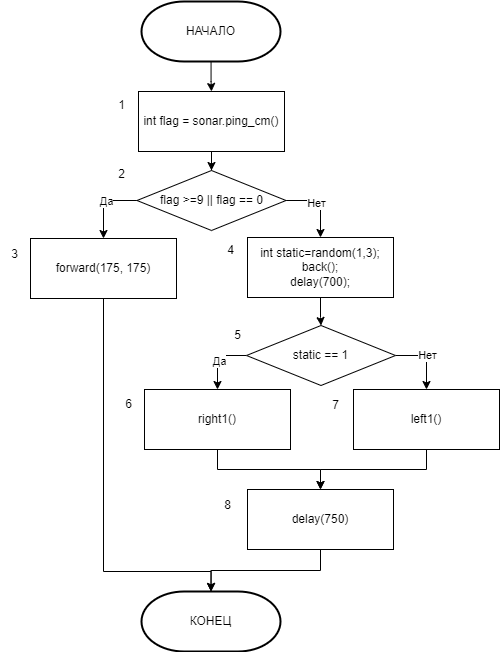

The diagram above was exported from draw.io. Its source (the exported page's mxGraphModel, read from the mxfile embedded in the PNG):
<mxGraphModel dx="1167" dy="690" grid="1" gridSize="10" guides="1" tooltips="1" connect="1" arrows="1" fold="1" page="1" pageScale="1" pageWidth="827" pageHeight="1169" math="0" shadow="0">
  <root>
    <mxCell id="0" />
    <mxCell id="1" parent="0" />
    <mxCell id="U5X1tS6e4kcYNxZgPMdy-27" value="" style="edgeStyle=orthogonalEdgeStyle;rounded=0;orthogonalLoop=1;jettySize=auto;html=1;" parent="1" source="U5X1tS6e4kcYNxZgPMdy-1" target="U5X1tS6e4kcYNxZgPMdy-2" edge="1">
      <mxGeometry relative="1" as="geometry" />
    </mxCell>
    <mxCell id="U5X1tS6e4kcYNxZgPMdy-1" value="НАЧАЛО" style="strokeWidth=2;html=1;shape=mxgraph.flowchart.terminator;whiteSpace=wrap;" parent="1" vertex="1">
      <mxGeometry x="344" y="10" width="139" height="60" as="geometry" />
    </mxCell>
    <mxCell id="_vsi_5xujWwPsPFLB1EE-2" value="" style="edgeStyle=orthogonalEdgeStyle;rounded=0;orthogonalLoop=1;jettySize=auto;html=1;" edge="1" parent="1" source="U5X1tS6e4kcYNxZgPMdy-2" target="U5X1tS6e4kcYNxZgPMdy-28">
      <mxGeometry relative="1" as="geometry" />
    </mxCell>
    <mxCell id="U5X1tS6e4kcYNxZgPMdy-2" value="int flag = sonar.ping_cm()" style="rounded=0;whiteSpace=wrap;html=1;" parent="1" vertex="1">
      <mxGeometry x="341" y="100" width="146" height="60" as="geometry" />
    </mxCell>
    <mxCell id="U5X1tS6e4kcYNxZgPMdy-25" value="КОНЕЦ" style="strokeWidth=2;html=1;shape=mxgraph.flowchart.terminator;whiteSpace=wrap;" parent="1" vertex="1">
      <mxGeometry x="344" y="600" width="139" height="60" as="geometry" />
    </mxCell>
    <mxCell id="_vsi_5xujWwPsPFLB1EE-4" style="edgeStyle=orthogonalEdgeStyle;rounded=0;orthogonalLoop=1;jettySize=auto;html=1;exitX=0;exitY=0.5;exitDx=0;exitDy=0;entryX=0.5;entryY=0;entryDx=0;entryDy=0;" edge="1" parent="1" source="U5X1tS6e4kcYNxZgPMdy-28" target="U5X1tS6e4kcYNxZgPMdy-29">
      <mxGeometry relative="1" as="geometry" />
    </mxCell>
    <mxCell id="_vsi_5xujWwPsPFLB1EE-7" value="Да" style="edgeLabel;html=1;align=center;verticalAlign=middle;resizable=0;points=[];" vertex="1" connectable="0" parent="_vsi_5xujWwPsPFLB1EE-4">
      <mxGeometry x="-0.141" relative="1" as="geometry">
        <mxPoint as="offset" />
      </mxGeometry>
    </mxCell>
    <mxCell id="_vsi_5xujWwPsPFLB1EE-6" style="edgeStyle=orthogonalEdgeStyle;rounded=0;orthogonalLoop=1;jettySize=auto;html=1;exitX=1;exitY=0.5;exitDx=0;exitDy=0;" edge="1" parent="1" source="U5X1tS6e4kcYNxZgPMdy-28" target="_vsi_5xujWwPsPFLB1EE-5">
      <mxGeometry relative="1" as="geometry" />
    </mxCell>
    <mxCell id="_vsi_5xujWwPsPFLB1EE-8" value="Нет" style="edgeLabel;html=1;align=center;verticalAlign=middle;resizable=0;points=[];" vertex="1" connectable="0" parent="_vsi_5xujWwPsPFLB1EE-6">
      <mxGeometry x="-0.1626" y="-2" relative="1" as="geometry">
        <mxPoint as="offset" />
      </mxGeometry>
    </mxCell>
    <mxCell id="U5X1tS6e4kcYNxZgPMdy-28" value="flag &amp;gt;=9 || flag == 0" style="rhombus;whiteSpace=wrap;html=1;" parent="1" vertex="1">
      <mxGeometry x="339.5" y="179" width="149" height="60" as="geometry" />
    </mxCell>
    <mxCell id="U5X1tS6e4kcYNxZgPMdy-29" value="forward(175, 175)" style="rounded=0;whiteSpace=wrap;html=1;" parent="1" vertex="1">
      <mxGeometry x="233" y="247" width="146" height="60" as="geometry" />
    </mxCell>
    <mxCell id="_vsi_5xujWwPsPFLB1EE-11" value="" style="edgeStyle=orthogonalEdgeStyle;rounded=0;orthogonalLoop=1;jettySize=auto;html=1;" edge="1" parent="1" source="_vsi_5xujWwPsPFLB1EE-5" target="_vsi_5xujWwPsPFLB1EE-10">
      <mxGeometry relative="1" as="geometry" />
    </mxCell>
    <mxCell id="_vsi_5xujWwPsPFLB1EE-5" value="int static=random(1,3);&lt;div&gt;back();&lt;/div&gt;&lt;div&gt;delay(700);&lt;/div&gt;" style="rounded=0;whiteSpace=wrap;html=1;" vertex="1" parent="1">
      <mxGeometry x="450" y="246" width="146" height="60" as="geometry" />
    </mxCell>
    <mxCell id="_vsi_5xujWwPsPFLB1EE-13" style="edgeStyle=orthogonalEdgeStyle;rounded=0;orthogonalLoop=1;jettySize=auto;html=1;exitX=0;exitY=0.5;exitDx=0;exitDy=0;entryX=0.5;entryY=0;entryDx=0;entryDy=0;" edge="1" parent="1" source="_vsi_5xujWwPsPFLB1EE-10" target="_vsi_5xujWwPsPFLB1EE-12">
      <mxGeometry relative="1" as="geometry" />
    </mxCell>
    <mxCell id="_vsi_5xujWwPsPFLB1EE-21" value="Да" style="edgeLabel;html=1;align=center;verticalAlign=middle;resizable=0;points=[];" vertex="1" connectable="0" parent="_vsi_5xujWwPsPFLB1EE-13">
      <mxGeometry x="0.0769" y="1" relative="1" as="geometry">
        <mxPoint as="offset" />
      </mxGeometry>
    </mxCell>
    <mxCell id="_vsi_5xujWwPsPFLB1EE-15" style="edgeStyle=orthogonalEdgeStyle;rounded=0;orthogonalLoop=1;jettySize=auto;html=1;exitX=1;exitY=0.5;exitDx=0;exitDy=0;" edge="1" parent="1" source="_vsi_5xujWwPsPFLB1EE-10" target="_vsi_5xujWwPsPFLB1EE-14">
      <mxGeometry relative="1" as="geometry" />
    </mxCell>
    <mxCell id="_vsi_5xujWwPsPFLB1EE-22" value="Нет" style="edgeLabel;html=1;align=center;verticalAlign=middle;resizable=0;points=[];" vertex="1" connectable="0" parent="_vsi_5xujWwPsPFLB1EE-15">
      <mxGeometry x="-0.0462" y="1" relative="1" as="geometry">
        <mxPoint x="-1" y="-1" as="offset" />
      </mxGeometry>
    </mxCell>
    <mxCell id="_vsi_5xujWwPsPFLB1EE-10" value="static == 1" style="rhombus;whiteSpace=wrap;html=1;" vertex="1" parent="1">
      <mxGeometry x="449" y="334" width="149" height="60" as="geometry" />
    </mxCell>
    <mxCell id="_vsi_5xujWwPsPFLB1EE-18" style="edgeStyle=orthogonalEdgeStyle;rounded=0;orthogonalLoop=1;jettySize=auto;html=1;exitX=0.5;exitY=1;exitDx=0;exitDy=0;" edge="1" parent="1" source="_vsi_5xujWwPsPFLB1EE-12" target="_vsi_5xujWwPsPFLB1EE-16">
      <mxGeometry relative="1" as="geometry" />
    </mxCell>
    <mxCell id="_vsi_5xujWwPsPFLB1EE-12" value="right1()" style="rounded=0;whiteSpace=wrap;html=1;" vertex="1" parent="1">
      <mxGeometry x="347" y="398" width="146" height="60" as="geometry" />
    </mxCell>
    <mxCell id="_vsi_5xujWwPsPFLB1EE-17" style="edgeStyle=orthogonalEdgeStyle;rounded=0;orthogonalLoop=1;jettySize=auto;html=1;exitX=0.5;exitY=1;exitDx=0;exitDy=0;entryX=0.5;entryY=0;entryDx=0;entryDy=0;" edge="1" parent="1" source="_vsi_5xujWwPsPFLB1EE-14" target="_vsi_5xujWwPsPFLB1EE-16">
      <mxGeometry relative="1" as="geometry" />
    </mxCell>
    <mxCell id="_vsi_5xujWwPsPFLB1EE-14" value="left1()" style="rounded=0;whiteSpace=wrap;html=1;" vertex="1" parent="1">
      <mxGeometry x="556" y="398" width="146" height="60" as="geometry" />
    </mxCell>
    <mxCell id="_vsi_5xujWwPsPFLB1EE-19" style="edgeStyle=orthogonalEdgeStyle;rounded=0;orthogonalLoop=1;jettySize=auto;html=1;exitX=0.5;exitY=1;exitDx=0;exitDy=0;" edge="1" parent="1" source="_vsi_5xujWwPsPFLB1EE-16" target="U5X1tS6e4kcYNxZgPMdy-25">
      <mxGeometry relative="1" as="geometry" />
    </mxCell>
    <mxCell id="_vsi_5xujWwPsPFLB1EE-16" value="delay(750)" style="rounded=0;whiteSpace=wrap;html=1;" vertex="1" parent="1">
      <mxGeometry x="450" y="498" width="146" height="60" as="geometry" />
    </mxCell>
    <mxCell id="_vsi_5xujWwPsPFLB1EE-20" style="edgeStyle=orthogonalEdgeStyle;rounded=0;orthogonalLoop=1;jettySize=auto;html=1;exitX=0.5;exitY=1;exitDx=0;exitDy=0;entryX=0.5;entryY=0;entryDx=0;entryDy=0;entryPerimeter=0;" edge="1" parent="1" source="U5X1tS6e4kcYNxZgPMdy-29" target="U5X1tS6e4kcYNxZgPMdy-25">
      <mxGeometry relative="1" as="geometry">
        <Array as="points">
          <mxPoint x="306" y="580" />
          <mxPoint x="414" y="580" />
        </Array>
      </mxGeometry>
    </mxCell>
    <mxCell id="_vsi_5xujWwPsPFLB1EE-24" value="1" style="text;html=1;align=center;verticalAlign=middle;resizable=0;points=[];autosize=1;strokeColor=none;fillColor=none;" vertex="1" parent="1">
      <mxGeometry x="309" y="99" width="30" height="30" as="geometry" />
    </mxCell>
    <mxCell id="_vsi_5xujWwPsPFLB1EE-25" value="2" style="text;html=1;align=center;verticalAlign=middle;resizable=0;points=[];autosize=1;strokeColor=none;fillColor=none;" vertex="1" parent="1">
      <mxGeometry x="309" y="168" width="30" height="30" as="geometry" />
    </mxCell>
    <mxCell id="_vsi_5xujWwPsPFLB1EE-26" value="3" style="text;html=1;align=center;verticalAlign=middle;resizable=0;points=[];autosize=1;strokeColor=none;fillColor=none;" vertex="1" parent="1">
      <mxGeometry x="202" y="248" width="30" height="30" as="geometry" />
    </mxCell>
    <mxCell id="_vsi_5xujWwPsPFLB1EE-27" value="4" style="text;html=1;align=center;verticalAlign=middle;resizable=0;points=[];autosize=1;strokeColor=none;fillColor=none;" vertex="1" parent="1">
      <mxGeometry x="418" y="244" width="30" height="30" as="geometry" />
    </mxCell>
    <mxCell id="_vsi_5xujWwPsPFLB1EE-28" value="5" style="text;html=1;align=center;verticalAlign=middle;resizable=0;points=[];autosize=1;strokeColor=none;fillColor=none;" vertex="1" parent="1">
      <mxGeometry x="425" y="329" width="30" height="30" as="geometry" />
    </mxCell>
    <mxCell id="_vsi_5xujWwPsPFLB1EE-29" value="6" style="text;html=1;align=center;verticalAlign=middle;resizable=0;points=[];autosize=1;strokeColor=none;fillColor=none;" vertex="1" parent="1">
      <mxGeometry x="316" y="398" width="30" height="30" as="geometry" />
    </mxCell>
    <mxCell id="_vsi_5xujWwPsPFLB1EE-30" value="7" style="text;html=1;align=center;verticalAlign=middle;resizable=0;points=[];autosize=1;strokeColor=none;fillColor=none;" vertex="1" parent="1">
      <mxGeometry x="523" y="399" width="30" height="30" as="geometry" />
    </mxCell>
    <mxCell id="_vsi_5xujWwPsPFLB1EE-31" value="8" style="text;html=1;align=center;verticalAlign=middle;resizable=0;points=[];autosize=1;strokeColor=none;fillColor=none;" vertex="1" parent="1">
      <mxGeometry x="415" y="499" width="30" height="30" as="geometry" />
    </mxCell>
  </root>
</mxGraphModel>